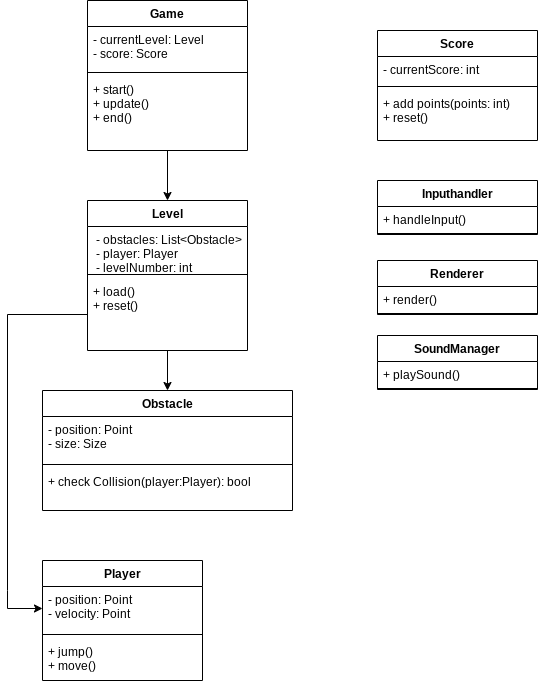

The diagram above was exported from draw.io. Its source (the exported page's mxGraphModel, read from the mxfile embedded in the PNG):
<mxGraphModel dx="85" dy="328" grid="1" gridSize="10" guides="1" tooltips="1" connect="1" arrows="0" fold="1" page="1" pageScale="1" pageWidth="827" pageHeight="1169" math="0" shadow="0">
  <root>
    <mxCell id="0" />
    <mxCell id="1" parent="0" />
    <mxCell id="30" style="edgeStyle=none;html=1;exitX=0.5;exitY=1;exitDx=0;exitDy=0;entryX=0.5;entryY=0;entryDx=0;entryDy=0;" parent="1" source="2" target="6" edge="1">
      <mxGeometry relative="1" as="geometry" />
    </mxCell>
    <mxCell id="2" value="Game" style="swimlane;fontStyle=1;align=center;verticalAlign=top;childLayout=stackLayout;horizontal=1;startSize=26;horizontalStack=0;resizeParent=1;resizeParentMax=0;resizeLast=0;collapsible=1;marginBottom=0;" parent="1" vertex="1">
      <mxGeometry x="340" y="250" width="160" height="150" as="geometry" />
    </mxCell>
    <mxCell id="3" value="- currentLevel: Level &#10;- score: Score" style="text;strokeColor=none;fillColor=none;align=left;verticalAlign=top;spacingLeft=4;spacingRight=4;overflow=hidden;rotatable=0;points=[[0,0.5],[1,0.5]];portConstraint=eastwest;" parent="2" vertex="1">
      <mxGeometry y="26" width="160" height="42" as="geometry" />
    </mxCell>
    <mxCell id="4" value="" style="line;strokeWidth=1;fillColor=none;align=left;verticalAlign=middle;spacingTop=-1;spacingLeft=3;spacingRight=3;rotatable=0;labelPosition=right;points=[];portConstraint=eastwest;strokeColor=inherit;" parent="2" vertex="1">
      <mxGeometry y="68" width="160" height="8" as="geometry" />
    </mxCell>
    <mxCell id="5" value="+ start() &#10;+ update() &#10;+ end()  " style="text;strokeColor=none;fillColor=none;align=left;verticalAlign=top;spacingLeft=4;spacingRight=4;overflow=hidden;rotatable=0;points=[[0,0.5],[1,0.5]];portConstraint=eastwest;" parent="2" vertex="1">
      <mxGeometry y="76" width="160" height="74" as="geometry" />
    </mxCell>
    <mxCell id="45" style="edgeStyle=none;html=1;exitX=0.5;exitY=1;exitDx=0;exitDy=0;entryX=0.5;entryY=0;entryDx=0;entryDy=0;" parent="1" source="6" target="10" edge="1">
      <mxGeometry relative="1" as="geometry" />
    </mxCell>
    <mxCell id="6" value="Level" style="swimlane;fontStyle=1;align=center;verticalAlign=top;childLayout=stackLayout;horizontal=1;startSize=26;horizontalStack=0;resizeParent=1;resizeParentMax=0;resizeLast=0;collapsible=1;marginBottom=0;" parent="1" vertex="1">
      <mxGeometry x="340" y="450" width="160" height="150" as="geometry" />
    </mxCell>
    <mxCell id="7" value=" - obstacles: List&lt;Obstacle&gt;&#10; - player: Player &#10; - levelNumber: int " style="text;strokeColor=none;fillColor=none;align=left;verticalAlign=top;spacingLeft=4;spacingRight=4;overflow=hidden;rotatable=0;points=[[0,0.5],[1,0.5]];portConstraint=eastwest;" parent="6" vertex="1">
      <mxGeometry y="26" width="160" height="44" as="geometry" />
    </mxCell>
    <mxCell id="8" value="" style="line;strokeWidth=1;fillColor=none;align=left;verticalAlign=middle;spacingTop=-1;spacingLeft=3;spacingRight=3;rotatable=0;labelPosition=right;points=[];portConstraint=eastwest;strokeColor=inherit;" parent="6" vertex="1">
      <mxGeometry y="70" width="160" height="8" as="geometry" />
    </mxCell>
    <mxCell id="9" value="+ load()&#10;+ reset()" style="text;strokeColor=none;fillColor=none;align=left;verticalAlign=top;spacingLeft=4;spacingRight=4;overflow=hidden;rotatable=0;points=[[0,0.5],[1,0.5]];portConstraint=eastwest;" parent="6" vertex="1">
      <mxGeometry y="78" width="160" height="72" as="geometry" />
    </mxCell>
    <mxCell id="10" value="Obstacle" style="swimlane;fontStyle=1;align=center;verticalAlign=top;childLayout=stackLayout;horizontal=1;startSize=26;horizontalStack=0;resizeParent=1;resizeParentMax=0;resizeLast=0;collapsible=1;marginBottom=0;" parent="1" vertex="1">
      <mxGeometry x="295" y="640" width="250" height="120" as="geometry" />
    </mxCell>
    <mxCell id="11" value="- position: Point&#10;- size: Size" style="text;strokeColor=none;fillColor=none;align=left;verticalAlign=top;spacingLeft=4;spacingRight=4;overflow=hidden;rotatable=0;points=[[0,0.5],[1,0.5]];portConstraint=eastwest;" parent="10" vertex="1">
      <mxGeometry y="26" width="250" height="44" as="geometry" />
    </mxCell>
    <mxCell id="12" value="" style="line;strokeWidth=1;fillColor=none;align=left;verticalAlign=middle;spacingTop=-1;spacingLeft=3;spacingRight=3;rotatable=0;labelPosition=right;points=[];portConstraint=eastwest;strokeColor=inherit;" parent="10" vertex="1">
      <mxGeometry y="70" width="250" height="8" as="geometry" />
    </mxCell>
    <mxCell id="13" value="+ check Collision(player:Player): bool" style="text;strokeColor=none;fillColor=none;align=left;verticalAlign=top;spacingLeft=4;spacingRight=4;overflow=hidden;rotatable=0;points=[[0,0.5],[1,0.5]];portConstraint=eastwest;" parent="10" vertex="1">
      <mxGeometry y="78" width="250" height="42" as="geometry" />
    </mxCell>
    <mxCell id="14" value="Player" style="swimlane;fontStyle=1;align=center;verticalAlign=top;childLayout=stackLayout;horizontal=1;startSize=26;horizontalStack=0;resizeParent=1;resizeParentMax=0;resizeLast=0;collapsible=1;marginBottom=0;" parent="1" vertex="1">
      <mxGeometry x="295" y="810" width="160" height="120" as="geometry" />
    </mxCell>
    <mxCell id="15" value="- position: Point&#10;- velocity: Point" style="text;strokeColor=none;fillColor=none;align=left;verticalAlign=top;spacingLeft=4;spacingRight=4;overflow=hidden;rotatable=0;points=[[0,0.5],[1,0.5]];portConstraint=eastwest;" parent="14" vertex="1">
      <mxGeometry y="26" width="160" height="44" as="geometry" />
    </mxCell>
    <mxCell id="16" value="" style="line;strokeWidth=1;fillColor=none;align=left;verticalAlign=middle;spacingTop=-1;spacingLeft=3;spacingRight=3;rotatable=0;labelPosition=right;points=[];portConstraint=eastwest;strokeColor=inherit;" parent="14" vertex="1">
      <mxGeometry y="70" width="160" height="8" as="geometry" />
    </mxCell>
    <mxCell id="17" value="+ jump()&#10;+ move()" style="text;strokeColor=none;fillColor=none;align=left;verticalAlign=top;spacingLeft=4;spacingRight=4;overflow=hidden;rotatable=0;points=[[0,0.5],[1,0.5]];portConstraint=eastwest;" parent="14" vertex="1">
      <mxGeometry y="78" width="160" height="42" as="geometry" />
    </mxCell>
    <mxCell id="18" value="Inputhandler" style="swimlane;fontStyle=1;align=center;verticalAlign=top;childLayout=stackLayout;horizontal=1;startSize=26;horizontalStack=0;resizeParent=1;resizeParentMax=0;resizeLast=0;collapsible=1;marginBottom=0;" parent="1" vertex="1">
      <mxGeometry x="630" y="430" width="160" height="54" as="geometry" />
    </mxCell>
    <mxCell id="19" value="+ handleInput()" style="text;strokeColor=none;fillColor=none;align=left;verticalAlign=top;spacingLeft=4;spacingRight=4;overflow=hidden;rotatable=0;points=[[0,0.5],[1,0.5]];portConstraint=eastwest;" parent="18" vertex="1">
      <mxGeometry y="26" width="160" height="26" as="geometry" />
    </mxCell>
    <mxCell id="20" value="" style="line;strokeWidth=1;fillColor=none;align=left;verticalAlign=middle;spacingTop=-1;spacingLeft=3;spacingRight=3;rotatable=0;labelPosition=right;points=[];portConstraint=eastwest;strokeColor=inherit;" parent="18" vertex="1">
      <mxGeometry y="52" width="160" height="2" as="geometry" />
    </mxCell>
    <mxCell id="32" value="Score" style="swimlane;fontStyle=1;align=center;verticalAlign=top;childLayout=stackLayout;horizontal=1;startSize=26;horizontalStack=0;resizeParent=1;resizeParentMax=0;resizeLast=0;collapsible=1;marginBottom=0;" parent="1" vertex="1">
      <mxGeometry x="630" y="280" width="160" height="110" as="geometry" />
    </mxCell>
    <mxCell id="33" value="- currentScore: int" style="text;strokeColor=none;fillColor=none;align=left;verticalAlign=top;spacingLeft=4;spacingRight=4;overflow=hidden;rotatable=0;points=[[0,0.5],[1,0.5]];portConstraint=eastwest;" parent="32" vertex="1">
      <mxGeometry y="26" width="160" height="26" as="geometry" />
    </mxCell>
    <mxCell id="34" value="" style="line;strokeWidth=1;fillColor=none;align=left;verticalAlign=middle;spacingTop=-1;spacingLeft=3;spacingRight=3;rotatable=0;labelPosition=right;points=[];portConstraint=eastwest;strokeColor=inherit;" parent="32" vertex="1">
      <mxGeometry y="52" width="160" height="8" as="geometry" />
    </mxCell>
    <mxCell id="35" value="+ add points(points: int)&#10;+ reset()" style="text;strokeColor=none;fillColor=none;align=left;verticalAlign=top;spacingLeft=4;spacingRight=4;overflow=hidden;rotatable=0;points=[[0,0.5],[1,0.5]];portConstraint=eastwest;" parent="32" vertex="1">
      <mxGeometry y="60" width="160" height="50" as="geometry" />
    </mxCell>
    <mxCell id="37" value="Renderer" style="swimlane;fontStyle=1;align=center;verticalAlign=top;childLayout=stackLayout;horizontal=1;startSize=26;horizontalStack=0;resizeParent=1;resizeParentMax=0;resizeLast=0;collapsible=1;marginBottom=0;" parent="1" vertex="1">
      <mxGeometry x="630" y="510" width="160" height="54" as="geometry" />
    </mxCell>
    <mxCell id="38" value="+ render()" style="text;strokeColor=none;fillColor=none;align=left;verticalAlign=top;spacingLeft=4;spacingRight=4;overflow=hidden;rotatable=0;points=[[0,0.5],[1,0.5]];portConstraint=eastwest;" parent="37" vertex="1">
      <mxGeometry y="26" width="160" height="26" as="geometry" />
    </mxCell>
    <mxCell id="39" value="" style="line;strokeWidth=1;fillColor=none;align=left;verticalAlign=middle;spacingTop=-1;spacingLeft=3;spacingRight=3;rotatable=0;labelPosition=right;points=[];portConstraint=eastwest;strokeColor=inherit;" parent="37" vertex="1">
      <mxGeometry y="52" width="160" height="2" as="geometry" />
    </mxCell>
    <mxCell id="40" value="SoundManager" style="swimlane;fontStyle=1;align=center;verticalAlign=top;childLayout=stackLayout;horizontal=1;startSize=26;horizontalStack=0;resizeParent=1;resizeParentMax=0;resizeLast=0;collapsible=1;marginBottom=0;" parent="1" vertex="1">
      <mxGeometry x="630" y="585" width="160" height="54" as="geometry" />
    </mxCell>
    <mxCell id="41" value="+ playSound()" style="text;strokeColor=none;fillColor=none;align=left;verticalAlign=top;spacingLeft=4;spacingRight=4;overflow=hidden;rotatable=0;points=[[0,0.5],[1,0.5]];portConstraint=eastwest;" parent="40" vertex="1">
      <mxGeometry y="26" width="160" height="26" as="geometry" />
    </mxCell>
    <mxCell id="42" value="" style="line;strokeWidth=1;fillColor=none;align=left;verticalAlign=middle;spacingTop=-1;spacingLeft=3;spacingRight=3;rotatable=0;labelPosition=right;points=[];portConstraint=eastwest;strokeColor=inherit;" parent="40" vertex="1">
      <mxGeometry y="52" width="160" height="2" as="geometry" />
    </mxCell>
    <mxCell id="46" style="edgeStyle=none;html=1;exitX=0;exitY=0.5;exitDx=0;exitDy=0;entryX=0;entryY=0.5;entryDx=0;entryDy=0;rounded=0;" parent="1" source="9" target="15" edge="1">
      <mxGeometry relative="1" as="geometry">
        <mxPoint x="260" y="870" as="targetPoint" />
        <Array as="points">
          <mxPoint x="260" y="564" />
          <mxPoint x="260" y="840" />
          <mxPoint x="260" y="858" />
        </Array>
      </mxGeometry>
    </mxCell>
  </root>
</mxGraphModel>